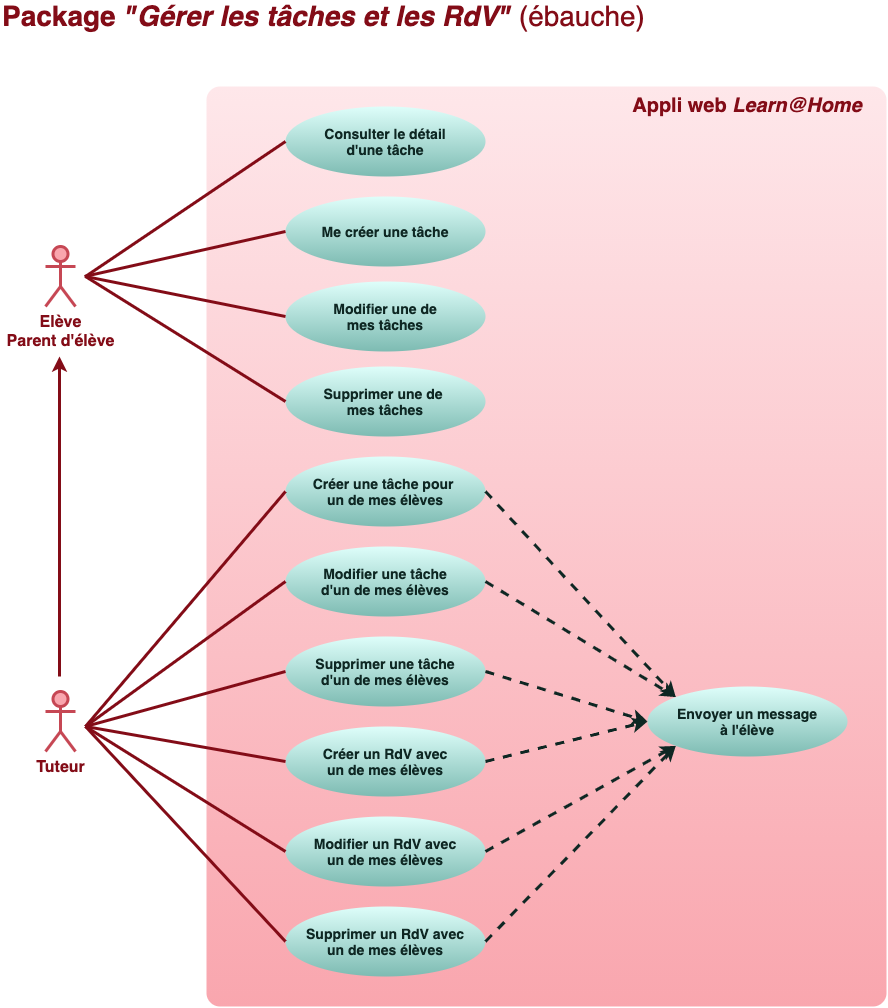

The diagram above was exported from draw.io. Its source (the exported page's mxGraphModel, read from the mxfile embedded in the PNG):
<mxGraphModel dx="1944" dy="1514" grid="0" gridSize="10" guides="1" tooltips="1" connect="1" arrows="1" fold="1" page="1" pageScale="1" pageWidth="1169" pageHeight="827" background="#ffffff" math="0" shadow="0">
  <root>
    <mxCell id="0" />
    <mxCell id="1" parent="0" />
    <mxCell id="2" value="&lt;font style=&quot;font-size: 16px&quot;&gt;Elève&lt;br&gt;Parent d'élève&lt;/font&gt;" style="shape=umlActor;verticalLabelPosition=bottom;verticalAlign=top;html=1;strokeWidth=3;strokeColor=#C64754;fillColor=#f9a6ae;fontColor=#830C17;fontStyle=1" parent="1" vertex="1">
      <mxGeometry x="80" y="300" width="30" height="60" as="geometry" />
    </mxCell>
    <mxCell id="9" value="&lt;font size=&quot;1&quot; color=&quot;#830c17&quot;&gt;&lt;span style=&quot;font-size: 28px&quot;&gt;&lt;b&gt;Package &lt;/b&gt;&lt;i style=&quot;font-weight: bold&quot;&gt;&quot;Gérer les tâches et les RdV&quot;&lt;/i&gt; (ébauche)&lt;/span&gt;&lt;/font&gt;" style="text;html=1;strokeColor=none;fillColor=none;align=left;verticalAlign=middle;whiteSpace=wrap;rounded=0;fontColor=#660000;" parent="1" vertex="1">
      <mxGeometry x="35" y="60" width="655" height="20" as="geometry" />
    </mxCell>
    <mxCell id="10" value="" style="rounded=1;whiteSpace=wrap;html=1;fontColor=#660000;strokeWidth=3;strokeColor=none;fillColor=#F9A6AE;gradientColor=#fee7ea;gradientDirection=north;arcSize=2;" parent="1" vertex="1">
      <mxGeometry x="241" y="140" width="680" height="920" as="geometry" />
    </mxCell>
    <mxCell id="12" value="&lt;font style=&quot;font-size: 16px&quot;&gt;Tuteur&lt;br&gt;&lt;/font&gt;" style="shape=umlActor;verticalLabelPosition=bottom;verticalAlign=top;html=1;strokeWidth=3;strokeColor=#C64754;fillColor=#f9a6ae;fontColor=#830C17;fontStyle=1" parent="1" vertex="1">
      <mxGeometry x="80" y="745" width="30" height="60" as="geometry" />
    </mxCell>
    <mxCell id="13" value="&lt;font color=&quot;#830c17&quot;&gt;&lt;span style=&quot;font-size: 20px&quot;&gt;&lt;b&gt;Appli web&lt;i&gt; Learn@Home&lt;/i&gt;&lt;/b&gt;&lt;/span&gt;&lt;/font&gt;" style="text;html=1;strokeColor=none;fillColor=none;align=center;verticalAlign=middle;whiteSpace=wrap;rounded=0;fontColor=#660000;" parent="1" vertex="1">
      <mxGeometry x="657" y="149" width="250" height="20" as="geometry" />
    </mxCell>
    <mxCell id="19" value="&lt;font style=&quot;font-size: 14px&quot;&gt;&lt;b&gt;&lt;font style=&quot;font-size: 14px&quot;&gt;Consulter le détail&lt;br&gt;&lt;/font&gt;d'une tâche&lt;br&gt;&lt;/b&gt;&lt;/font&gt;" style="ellipse;whiteSpace=wrap;html=1;rounded=1;strokeWidth=3;fontColor=#0e2723;strokeColor=none;fillColor=#defefa;gradientColor=#7dbbb2;" parent="1" vertex="1">
      <mxGeometry x="320" y="160" width="200" height="70" as="geometry" />
    </mxCell>
    <mxCell id="31" value="" style="endArrow=none;html=1;fontColor=#0e2723;strokeWidth=3;strokeColor=#830C17;exitX=0;exitY=0.5;exitDx=0;exitDy=0;" parent="1" source="19" edge="1">
      <mxGeometry width="50" height="50" relative="1" as="geometry">
        <mxPoint x="338.5" y="292" as="sourcePoint" />
        <mxPoint x="120" y="330" as="targetPoint" />
      </mxGeometry>
    </mxCell>
    <mxCell id="37" value="&lt;font style=&quot;font-size: 14px&quot;&gt;&lt;b&gt;Me créer une tâche&lt;br&gt;&lt;/b&gt;&lt;/font&gt;" style="ellipse;whiteSpace=wrap;html=1;rounded=1;strokeWidth=3;fontColor=#0e2723;strokeColor=none;fillColor=#defefa;gradientColor=#7dbbb2;" parent="1" vertex="1">
      <mxGeometry x="320" y="250" width="200" height="70" as="geometry" />
    </mxCell>
    <mxCell id="38" value="" style="endArrow=none;html=1;fontColor=#0e2723;strokeWidth=3;strokeColor=#830C17;exitX=0;exitY=0.5;exitDx=0;exitDy=0;" parent="1" source="37" edge="1">
      <mxGeometry width="50" height="50" relative="1" as="geometry">
        <mxPoint x="495" y="530" as="sourcePoint" />
        <mxPoint x="119" y="330" as="targetPoint" />
      </mxGeometry>
    </mxCell>
    <mxCell id="42" value="&lt;font style=&quot;font-size: 14px&quot;&gt;&lt;b&gt;Modifier une de&lt;br&gt;mes tâches&lt;br&gt;&lt;/b&gt;&lt;/font&gt;" style="ellipse;whiteSpace=wrap;html=1;rounded=1;strokeWidth=3;fontColor=#0e2723;strokeColor=none;fillColor=#defefa;gradientColor=#7dbbb2;" vertex="1" parent="1">
      <mxGeometry x="320" y="335" width="200" height="70" as="geometry" />
    </mxCell>
    <mxCell id="43" value="&lt;font style=&quot;font-size: 14px&quot;&gt;&lt;b&gt;Modifier une tâche&lt;br&gt;d'un de mes élèves&lt;br&gt;&lt;/b&gt;&lt;/font&gt;" style="ellipse;whiteSpace=wrap;html=1;rounded=1;strokeWidth=3;fontColor=#0e2723;strokeColor=none;fillColor=#defefa;gradientColor=#7dbbb2;" vertex="1" parent="1">
      <mxGeometry x="320" y="600" width="200" height="70" as="geometry" />
    </mxCell>
    <mxCell id="45" value="&lt;font style=&quot;font-size: 14px&quot;&gt;&lt;b&gt;Supprimer une de &lt;br&gt;mes tâches&lt;br&gt;&lt;/b&gt;&lt;/font&gt;" style="ellipse;whiteSpace=wrap;html=1;rounded=1;strokeWidth=3;fontColor=#0e2723;strokeColor=none;fillColor=#defefa;gradientColor=#7dbbb2;" vertex="1" parent="1">
      <mxGeometry x="320" y="420" width="200" height="70" as="geometry" />
    </mxCell>
    <mxCell id="46" value="&lt;font style=&quot;font-size: 14px&quot;&gt;&lt;b&gt;Supprimer une tâche&lt;br&gt;d'un de mes élèves&lt;br&gt;&lt;/b&gt;&lt;/font&gt;" style="ellipse;whiteSpace=wrap;html=1;rounded=1;strokeWidth=3;fontColor=#0e2723;strokeColor=none;fillColor=#defefa;gradientColor=#7dbbb2;" vertex="1" parent="1">
      <mxGeometry x="320" y="690" width="200" height="70" as="geometry" />
    </mxCell>
    <mxCell id="47" value="&lt;font style=&quot;font-size: 14px&quot;&gt;&lt;b&gt;Créer une tâche pour &lt;br&gt;un de mes élèves&lt;br&gt;&lt;/b&gt;&lt;/font&gt;" style="ellipse;whiteSpace=wrap;html=1;rounded=1;strokeWidth=3;fontColor=#0e2723;strokeColor=none;fillColor=#defefa;gradientColor=#7dbbb2;" vertex="1" parent="1">
      <mxGeometry x="320" y="510" width="200" height="70" as="geometry" />
    </mxCell>
    <mxCell id="48" value="&lt;font style=&quot;font-size: 14px&quot;&gt;&lt;b&gt;Créer un RdV avec&lt;br&gt;un de mes élèves&lt;br&gt;&lt;/b&gt;&lt;/font&gt;" style="ellipse;whiteSpace=wrap;html=1;rounded=1;strokeWidth=3;fontColor=#0e2723;strokeColor=none;fillColor=#defefa;gradientColor=#7dbbb2;" vertex="1" parent="1">
      <mxGeometry x="320" y="780" width="200" height="70" as="geometry" />
    </mxCell>
    <mxCell id="49" value="&lt;font style=&quot;font-size: 14px&quot;&gt;&lt;b&gt;Modifier un RdV avec&lt;br&gt;un de mes élèves&lt;br&gt;&lt;/b&gt;&lt;/font&gt;" style="ellipse;whiteSpace=wrap;html=1;rounded=1;strokeWidth=3;fontColor=#0e2723;strokeColor=none;fillColor=#defefa;gradientColor=#7dbbb2;" vertex="1" parent="1">
      <mxGeometry x="320" y="870" width="200" height="70" as="geometry" />
    </mxCell>
    <mxCell id="50" value="&lt;font style=&quot;font-size: 14px&quot;&gt;&lt;b&gt;Supprimer un RdV avec&lt;br&gt;un de mes élèves&lt;br&gt;&lt;/b&gt;&lt;/font&gt;" style="ellipse;whiteSpace=wrap;html=1;rounded=1;strokeWidth=3;fontColor=#0e2723;strokeColor=none;fillColor=#defefa;gradientColor=#7dbbb2;" vertex="1" parent="1">
      <mxGeometry x="320" y="960" width="200" height="70" as="geometry" />
    </mxCell>
    <mxCell id="51" value="&lt;font style=&quot;font-size: 14px&quot;&gt;&lt;b&gt;Envoyer un message&lt;br&gt;à l'élève&lt;br&gt;&lt;/b&gt;&lt;/font&gt;" style="ellipse;whiteSpace=wrap;html=1;rounded=1;strokeWidth=3;fontColor=#0e2723;strokeColor=none;fillColor=#defefa;gradientColor=#7dbbb2;" vertex="1" parent="1">
      <mxGeometry x="682" y="740" width="200" height="70" as="geometry" />
    </mxCell>
    <mxCell id="54" value="" style="endArrow=none;html=1;fontColor=#0e2723;strokeWidth=3;strokeColor=#830C17;exitX=0;exitY=0.5;exitDx=0;exitDy=0;" edge="1" parent="1" source="42">
      <mxGeometry width="50" height="50" relative="1" as="geometry">
        <mxPoint x="330" y="285" as="sourcePoint" />
        <mxPoint x="120" y="330" as="targetPoint" />
      </mxGeometry>
    </mxCell>
    <mxCell id="55" value="" style="endArrow=none;html=1;fontColor=#0e2723;strokeWidth=3;strokeColor=#830C17;exitX=0;exitY=0.5;exitDx=0;exitDy=0;" edge="1" parent="1" source="45">
      <mxGeometry width="50" height="50" relative="1" as="geometry">
        <mxPoint x="330" y="445" as="sourcePoint" />
        <mxPoint x="120" y="330" as="targetPoint" />
      </mxGeometry>
    </mxCell>
    <mxCell id="60" value="" style="endArrow=none;html=1;fontColor=#0e2723;strokeWidth=3;strokeColor=#830C17;exitX=0;exitY=0.5;exitDx=0;exitDy=0;" edge="1" parent="1" source="47">
      <mxGeometry width="50" height="50" relative="1" as="geometry">
        <mxPoint x="330" y="625" as="sourcePoint" />
        <mxPoint x="120" y="780" as="targetPoint" />
      </mxGeometry>
    </mxCell>
    <mxCell id="61" value="" style="endArrow=none;html=1;fontColor=#0e2723;strokeWidth=3;strokeColor=#830C17;exitX=0;exitY=0.5;exitDx=0;exitDy=0;" edge="1" parent="1" source="43">
      <mxGeometry width="50" height="50" relative="1" as="geometry">
        <mxPoint x="330" y="705" as="sourcePoint" />
        <mxPoint x="120" y="780" as="targetPoint" />
      </mxGeometry>
    </mxCell>
    <mxCell id="62" value="" style="endArrow=none;html=1;fontColor=#0e2723;strokeWidth=3;strokeColor=#830C17;exitX=0;exitY=0.5;exitDx=0;exitDy=0;" edge="1" parent="1" source="46">
      <mxGeometry width="50" height="50" relative="1" as="geometry">
        <mxPoint x="330" y="785" as="sourcePoint" />
        <mxPoint x="120" y="780" as="targetPoint" />
      </mxGeometry>
    </mxCell>
    <mxCell id="63" value="" style="endArrow=none;html=1;fontColor=#0e2723;strokeWidth=3;strokeColor=#830C17;exitX=0;exitY=0.5;exitDx=0;exitDy=0;" edge="1" parent="1" source="48">
      <mxGeometry width="50" height="50" relative="1" as="geometry">
        <mxPoint x="330" y="865" as="sourcePoint" />
        <mxPoint x="120" y="780" as="targetPoint" />
      </mxGeometry>
    </mxCell>
    <mxCell id="64" value="" style="endArrow=none;html=1;fontColor=#0e2723;strokeWidth=3;strokeColor=#830C17;exitX=0;exitY=0.5;exitDx=0;exitDy=0;" edge="1" parent="1" source="49">
      <mxGeometry width="50" height="50" relative="1" as="geometry">
        <mxPoint x="330" y="945" as="sourcePoint" />
        <mxPoint x="120" y="780" as="targetPoint" />
      </mxGeometry>
    </mxCell>
    <mxCell id="65" value="" style="endArrow=none;html=1;fontColor=#0e2723;strokeWidth=3;strokeColor=#830C17;exitX=0;exitY=0.5;exitDx=0;exitDy=0;" edge="1" parent="1" source="50">
      <mxGeometry width="50" height="50" relative="1" as="geometry">
        <mxPoint x="340" y="955" as="sourcePoint" />
        <mxPoint x="120" y="780" as="targetPoint" />
      </mxGeometry>
    </mxCell>
    <mxCell id="69" value="" style="endArrow=classic;html=1;fontColor=#0e2723;strokeColor=#0E2723;strokeWidth=3;exitX=1;exitY=0.5;exitDx=0;exitDy=0;dashed=1;entryX=0;entryY=0;entryDx=0;entryDy=0;" edge="1" parent="1" source="47" target="51">
      <mxGeometry width="50" height="50" relative="1" as="geometry">
        <mxPoint x="530" y="625" as="sourcePoint" />
        <mxPoint x="709.2893218813454" y="448.748737341529" as="targetPoint" />
      </mxGeometry>
    </mxCell>
    <mxCell id="70" value="" style="endArrow=classic;html=1;fontColor=#0e2723;strokeColor=#0E2723;strokeWidth=3;exitX=1;exitY=0.5;exitDx=0;exitDy=0;dashed=1;entryX=0;entryY=0;entryDx=0;entryDy=0;" edge="1" parent="1" source="43" target="51">
      <mxGeometry width="50" height="50" relative="1" as="geometry">
        <mxPoint x="530" y="705" as="sourcePoint" />
        <mxPoint x="710" y="860" as="targetPoint" />
      </mxGeometry>
    </mxCell>
    <mxCell id="71" value="" style="endArrow=classic;html=1;fontColor=#0e2723;strokeColor=#0E2723;strokeWidth=3;exitX=1;exitY=0.5;exitDx=0;exitDy=0;dashed=1;entryX=0;entryY=0.5;entryDx=0;entryDy=0;" edge="1" parent="1" source="46" target="51">
      <mxGeometry width="50" height="50" relative="1" as="geometry">
        <mxPoint x="530" y="785" as="sourcePoint" />
        <mxPoint x="740" y="840" as="targetPoint" />
      </mxGeometry>
    </mxCell>
    <mxCell id="72" value="" style="endArrow=classic;html=1;fontColor=#0e2723;strokeColor=#0E2723;strokeWidth=3;exitX=1;exitY=0.5;exitDx=0;exitDy=0;dashed=1;entryX=0;entryY=0.5;entryDx=0;entryDy=0;" edge="1" parent="1" source="48" target="51">
      <mxGeometry width="50" height="50" relative="1" as="geometry">
        <mxPoint x="530" y="865" as="sourcePoint" />
        <mxPoint x="692" y="865" as="targetPoint" />
      </mxGeometry>
    </mxCell>
    <mxCell id="73" value="" style="endArrow=classic;html=1;fontColor=#0e2723;strokeColor=#0E2723;strokeWidth=3;exitX=1;exitY=0.5;exitDx=0;exitDy=0;dashed=1;entryX=0;entryY=1;entryDx=0;entryDy=0;" edge="1" parent="1" source="49" target="51">
      <mxGeometry width="50" height="50" relative="1" as="geometry">
        <mxPoint x="530" y="945" as="sourcePoint" />
        <mxPoint x="720" y="940" as="targetPoint" />
      </mxGeometry>
    </mxCell>
    <mxCell id="74" value="" style="endArrow=classic;html=1;fontColor=#0e2723;strokeColor=#0E2723;strokeWidth=3;exitX=1;exitY=0.5;exitDx=0;exitDy=0;dashed=1;entryX=0;entryY=1;entryDx=0;entryDy=0;" edge="1" parent="1" source="50" target="51">
      <mxGeometry width="50" height="50" relative="1" as="geometry">
        <mxPoint x="530" y="1025" as="sourcePoint" />
        <mxPoint x="721.2893218813454" y="889.7487373415292" as="targetPoint" />
      </mxGeometry>
    </mxCell>
    <mxCell id="78" value="" style="endArrow=classic;html=1;fontColor=#0e2723;strokeWidth=3;strokeColor=#830C17;" edge="1" parent="1">
      <mxGeometry width="50" height="50" relative="1" as="geometry">
        <mxPoint x="94" y="730" as="sourcePoint" />
        <mxPoint x="94" y="410" as="targetPoint" />
      </mxGeometry>
    </mxCell>
  </root>
</mxGraphModel>